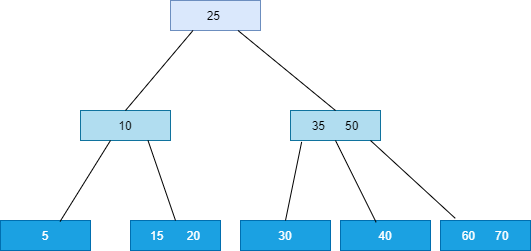

The diagram above was exported from draw.io. Its source (the exported page's mxGraphModel, read from the mxfile embedded in the PNG):
<mxGraphModel dx="1038" dy="579" grid="1" gridSize="10" guides="1" tooltips="1" connect="1" arrows="1" fold="1" page="1" pageScale="1" pageWidth="827" pageHeight="1169" math="0" shadow="0">
  <root>
    <mxCell id="0" />
    <mxCell id="1" parent="0" />
    <mxCell id="xBxPc-RTL8_NKjUaVcfw-3" value="35&amp;nbsp; &amp;nbsp; &amp;nbsp; 50" style="whiteSpace=wrap;html=1;fillColor=#b1ddf0;strokeColor=#10739e;" parent="1" vertex="1">
      <mxGeometry x="430" y="340" width="90" height="30" as="geometry" />
    </mxCell>
    <mxCell id="xBxPc-RTL8_NKjUaVcfw-5" value="25&amp;nbsp;" style="whiteSpace=wrap;html=1;fillColor=#dae8fc;strokeColor=#6c8ebf;" parent="1" vertex="1">
      <mxGeometry x="310" y="230" width="90" height="30" as="geometry" />
    </mxCell>
    <mxCell id="xBxPc-RTL8_NKjUaVcfw-6" value="10" style="whiteSpace=wrap;html=1;fillColor=#b1ddf0;strokeColor=#10739e;" parent="1" vertex="1">
      <mxGeometry x="220" y="340" width="90" height="30" as="geometry" />
    </mxCell>
    <mxCell id="xBxPc-RTL8_NKjUaVcfw-8" value="5&lt;span style=&quot;color: rgba(0 , 0 , 0 , 0) ; font-family: monospace ; font-size: 0px&quot;&gt;%3CmxGraphModel%3E%3Croot%3E%3CmxCell%20id%3D%220%22%2F%3E%3CmxCell%20id%3D%221%22%20parent%3D%220%22%2F%3E%3CmxCell%20id%3D%222%22%20value%3D%2210%22%20style%3D%22whiteSpace%3Dwrap%3Bhtml%3D1%3B%22%20vertex%3D%221%22%20parent%3D%221%22%3E%3CmxGeometry%20x%3D%22280%22%20y%3D%22300%22%20width%3D%2290%22%20height%3D%2230%22%20as%3D%22geometry%22%2F%3E%3C%2FmxCell%3E%3C%2Froot%3E%3C%2FmxGraphModel%3E&lt;/span&gt;&lt;span style=&quot;color: rgba(0 , 0 , 0 , 0) ; font-family: monospace ; font-size: 0px&quot;&gt;%3CmxGraphModel%3E%3Croot%3E%3CmxCell%20id%3D%220%22%2F%3E%3CmxCell%20id%3D%221%22%20parent%3D%220%22%2F%3E%3CmxCell%20id%3D%222%22%20value%3D%2210%22%20style%3D%22whiteSpace%3Dwrap%3Bhtml%3D1%3B%22%20vertex%3D%221%22%20parent%3D%221%22%3E%3CmxGeometry%20x%3D%22280%22%20y%3D%22300%22%20width%3D%2290%22%20height%3D%2230%22%20as%3D%22geometry%22%2F%3E%3C%2FmxCell%3E%3C%2Froot%3E%3C%2FmxGraphModel%3E&lt;/span&gt;" style="whiteSpace=wrap;html=1;fillColor=#1ba1e2;fontColor=#ffffff;strokeColor=#006EAF;" parent="1" vertex="1">
      <mxGeometry x="140" y="450" width="90" height="30" as="geometry" />
    </mxCell>
    <mxCell id="xBxPc-RTL8_NKjUaVcfw-9" value="15&amp;nbsp; &amp;nbsp; &amp;nbsp; &amp;nbsp;20" style="whiteSpace=wrap;html=1;fillColor=#1ba1e2;fontColor=#ffffff;strokeColor=#006EAF;" parent="1" vertex="1">
      <mxGeometry x="270" y="450" width="90" height="30" as="geometry" />
    </mxCell>
    <mxCell id="xBxPc-RTL8_NKjUaVcfw-10" value="30" style="whiteSpace=wrap;html=1;fillColor=#1ba1e2;fontColor=#ffffff;strokeColor=#006EAF;" parent="1" vertex="1">
      <mxGeometry x="380" y="450" width="90" height="30" as="geometry" />
    </mxCell>
    <mxCell id="xBxPc-RTL8_NKjUaVcfw-12" value="40" style="whiteSpace=wrap;html=1;fillColor=#1ba1e2;fontColor=#ffffff;strokeColor=#006EAF;" parent="1" vertex="1">
      <mxGeometry x="480" y="450" width="90" height="30" as="geometry" />
    </mxCell>
    <mxCell id="xBxPc-RTL8_NKjUaVcfw-13" value="60&amp;nbsp; &amp;nbsp; &amp;nbsp; 70" style="whiteSpace=wrap;html=1;fillColor=#1ba1e2;fontColor=#ffffff;strokeColor=#006EAF;" parent="1" vertex="1">
      <mxGeometry x="580" y="450" width="90" height="30" as="geometry" />
    </mxCell>
    <mxCell id="xBxPc-RTL8_NKjUaVcfw-17" value="" style="endArrow=none;html=1;rounded=0;exitX=0.5;exitY=0;exitDx=0;exitDy=0;entryX=0.25;entryY=1;entryDx=0;entryDy=0;" parent="1" source="xBxPc-RTL8_NKjUaVcfw-6" edge="1" target="xBxPc-RTL8_NKjUaVcfw-5">
      <mxGeometry width="50" height="50" relative="1" as="geometry">
        <mxPoint x="300" y="320" as="sourcePoint" />
        <mxPoint x="350" y="270" as="targetPoint" />
      </mxGeometry>
    </mxCell>
    <mxCell id="xBxPc-RTL8_NKjUaVcfw-18" value="" style="endArrow=none;html=1;rounded=0;exitX=0.5;exitY=0;exitDx=0;exitDy=0;entryX=0.75;entryY=1;entryDx=0;entryDy=0;" parent="1" source="xBxPc-RTL8_NKjUaVcfw-3" edge="1" target="xBxPc-RTL8_NKjUaVcfw-5">
      <mxGeometry width="50" height="50" relative="1" as="geometry">
        <mxPoint x="370" y="320" as="sourcePoint" />
        <mxPoint x="420" y="270" as="targetPoint" />
      </mxGeometry>
    </mxCell>
    <mxCell id="xBxPc-RTL8_NKjUaVcfw-19" value="" style="endArrow=none;html=1;rounded=0;exitX=0.662;exitY=0.033;exitDx=0;exitDy=0;exitPerimeter=0;" parent="1" edge="1" source="xBxPc-RTL8_NKjUaVcfw-8">
      <mxGeometry width="50" height="50" relative="1" as="geometry">
        <mxPoint x="210" y="370" as="sourcePoint" />
        <mxPoint x="250" y="370" as="targetPoint" />
      </mxGeometry>
    </mxCell>
    <mxCell id="xBxPc-RTL8_NKjUaVcfw-20" value="" style="endArrow=none;html=1;rounded=0;exitX=0.5;exitY=0;exitDx=0;exitDy=0;entryX=0.75;entryY=1;entryDx=0;entryDy=0;" parent="1" source="xBxPc-RTL8_NKjUaVcfw-9" edge="1" target="xBxPc-RTL8_NKjUaVcfw-6">
      <mxGeometry width="50" height="50" relative="1" as="geometry">
        <mxPoint x="240" y="380" as="sourcePoint" />
        <mxPoint x="290" y="330" as="targetPoint" />
      </mxGeometry>
    </mxCell>
    <mxCell id="xBxPc-RTL8_NKjUaVcfw-21" value="" style="endArrow=none;html=1;rounded=0;exitX=0.5;exitY=0;exitDx=0;exitDy=0;entryX=0.124;entryY=1.047;entryDx=0;entryDy=0;entryPerimeter=0;" parent="1" edge="1" target="xBxPc-RTL8_NKjUaVcfw-3" source="xBxPc-RTL8_NKjUaVcfw-10">
      <mxGeometry width="50" height="50" relative="1" as="geometry">
        <mxPoint x="420" y="370" as="sourcePoint" />
        <mxPoint x="450" y="370" as="targetPoint" />
      </mxGeometry>
    </mxCell>
    <mxCell id="xBxPc-RTL8_NKjUaVcfw-22" value="" style="endArrow=none;html=1;rounded=0;exitX=0.396;exitY=0.06;exitDx=0;exitDy=0;exitPerimeter=0;entryX=0.5;entryY=1;entryDx=0;entryDy=0;" parent="1" source="xBxPc-RTL8_NKjUaVcfw-12" edge="1" target="xBxPc-RTL8_NKjUaVcfw-3">
      <mxGeometry width="50" height="50" relative="1" as="geometry">
        <mxPoint x="460" y="370" as="sourcePoint" />
        <mxPoint x="475" y="360" as="targetPoint" />
      </mxGeometry>
    </mxCell>
    <mxCell id="xBxPc-RTL8_NKjUaVcfw-23" value="" style="endArrow=none;html=1;rounded=0;exitX=0.164;exitY=-0.073;exitDx=0;exitDy=0;exitPerimeter=0;" parent="1" source="xBxPc-RTL8_NKjUaVcfw-13" edge="1">
      <mxGeometry width="50" height="50" relative="1" as="geometry">
        <mxPoint x="490" y="370" as="sourcePoint" />
        <mxPoint x="510" y="370" as="targetPoint" />
      </mxGeometry>
    </mxCell>
  </root>
</mxGraphModel>